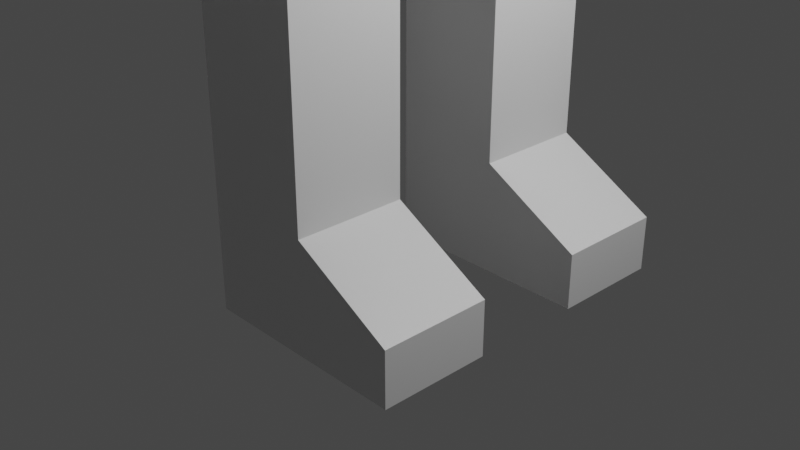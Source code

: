 # Source: clovek.blend  (saved by Blender 2.92.15; exported with 4.5.12 LTS)
import bpy
from mathutils import Matrix  # noqa: F401  (used for matrix-valued properties, if any)

bpy.ops.wm.read_factory_settings(use_empty=True)
scene = bpy.context.scene
scene.name = 'Scene'

# ---- collections
col_collection = bpy.data.collections.new('Collection'); scene.collection.children.link(col_collection)

# ---- materials (node trees are filled in below, after node groups)
mat_material = bpy.data.materials.new('Material')
mat_material.alpha_threshold = 0.0
mat_material.use_transparent_shadow = False
mat_material.line_color = (0.0, 0.0, 0.0, 1.0)

# ---- material node trees
mat_material.use_nodes = True; mat_material.node_tree.nodes.clear()
_N = mat_material.node_tree.nodes; _L = mat_material.node_tree.links
n0 = _N.new('ShaderNodeOutputMaterial'); n0.name = 'Material Output'; n0.location = (300, 300)
n1 = _N.new('ShaderNodeBsdfPrincipled'); n1.name = 'Principled BSDF'; n1.location = (10, 300)
n1.distribution = 'GGX'
n1.subsurface_method = 'BURLEY'
n1.inputs[2].default_value = 0.4
n1.inputs[3].default_value = 1.45
n1.inputs[27].default_value = (0.0, 0.0, 0.0, 1.0)
n1.inputs[28].default_value = 1.0
_L.new(n1.outputs[0], n0.inputs[0])
n0.is_active_output = True

# ---- world
world_world = bpy.data.worlds.new('World'); scene.world = world_world
world_world.use_nodes = True; world_world.node_tree.nodes.clear()
_N = world_world.node_tree.nodes; _L = world_world.node_tree.links
n0 = _N.new('ShaderNodeOutputWorld'); n0.name = 'World Output'; n0.location = (300, 300)
n1 = _N.new('ShaderNodeBackground'); n1.name = 'Background'; n1.location = (10, 300)
n1.inputs[0].default_value = (0.05088, 0.05088, 0.05088, 1.0)
_L.new(n1.outputs[0], n0.inputs[0])
n0.is_active_output = True
world_world.color = (0.05088, 0.05088, 0.05088)
world_world.use_sun_shadow = False
world_world.sun_shadow_jitter_overblur = 0.0

# ---- cameras
cam_camera = bpy.data.cameras.new('Camera')
cam_camera.clip_end = 100.0
cam_camera.ortho_scale = 7.314

# ---- lights
light_light = bpy.data.lights.new('Light', 'POINT')
light_light.transmission_factor = 0.0
light_light.energy = 1000.0
light_light.shadow_soft_size = 0.1
light_light.shadow_maximum_resolution = 0.006
light_light.use_absolute_resolution = True

# ---- meshes
me_cube = bpy.data.meshes.new('Cube')
me_cube.from_pydata([(1.0, -1.017, 1.0), (1.0, -1.017, -1.0), (1.0, -3.017, 1.0), (1.0, -3.017, -1.0), (-1.0, -1.017, 1.0), (-1.0, -1.017, -1.0), (-1.0, -3.017, 1.0), (-1.0, -3.017, -1.0), (1.0, -1.017, 1.0), (1.0, -1.017, -1.0), (1.0, -3.017, 1.0), (1.0, -3.017, -1.0), (-1.0, -1.017, 1.0), (-1.0, -1.017, -1.0), (-1.0, -3.017, 1.0), (-1.0, -3.017, -1.0), (2.824, -1.017, -0.01031), (2.824, -1.017, -1.0), (2.824, -3.017, -0.01031), (2.824, -3.017, -1.0), (1.0, -3.017, 5.215), (-1.0, -3.017, 5.215), (1.0, -1.017, 5.215), (-1.0, -1.017, 5.215), (1.511, -4.043, 7.943), (-1.511, -4.043, 7.943), (1.511, 0.01002, 7.943), (-1.511, 0.01002, 7.943), (1.664, -4.247, 14.15), (-1.664, -4.247, 14.15), (1.664, 0.2144, 14.15), (-1.664, 0.2144, 14.15), (1.426, -3.805, 17.29), (-1.426, -3.805, 17.29), (1.426, 0.01896, 17.29), (-1.426, 0.01896, 17.29), (-1.0, -1.736, -1.0), (1.0, -1.736, 1.0), (-1.0, -1.736, 1.0), (1.0, -1.736, -1.0), (2.824, -1.736, -0.01031), (2.824, -1.736, -1.0), (1.0, -1.736, 5.215), (-1.0, -1.736, 5.215), (1.511, -1.448, 7.943), (-1.511, -1.448, 7.943), (1.664, -1.39, 14.15), (-1.664, -1.39, 14.15), (1.426, -1.356, 17.29), (-1.426, -1.356, 17.29), (-0.54, -1.017, -1.0), (-0.54, -3.017, 1.0), (-0.54, -3.017, -1.0), (-0.54, -1.017, 1.0), (-0.54, -3.017, 5.215), (-0.54, -1.017, 5.215), (-0.816, -4.043, 7.943), (-0.816, 0.01002, 7.943), (-0.8983, -4.247, 14.15), (-0.8983, 0.2144, 14.15), (-0.77, -3.805, 17.29), (-0.77, 0.01896, 17.29), (-0.77, -1.356, 17.29), (-0.54, -1.736, -1.0), (0.5064, -3.017, -1.0), (0.5064, -1.017, 1.0), (0.5064, -1.017, 5.215), (0.7653, 0.01002, 7.943), (0.8424, 0.2144, 14.15), (0.7221, 0.01896, 17.29), (0.7221, -1.356, 17.29), (0.5064, -1.017, -1.0), (0.5064, -3.017, 1.0), (0.5064, -3.017, 5.215), (0.7653, -4.043, 7.943), (0.8424, -4.247, 14.15), (0.7221, -3.805, 17.29), (0.5064, -1.736, -1.0), (-0.6929, 0.03804, 18.73), (-0.6929, -1.195, 18.73), (0.645, 0.03804, 18.73), (0.645, -1.195, 18.73), (-1.681, 0.9485, 19.86), (-1.681, -2.106, 19.86), (1.633, 0.9485, 19.86), (1.633, -2.106, 19.86), (-1.904, 1.154, 20.92), (-1.904, -2.312, 20.92), (1.856, 1.154, 20.92), (1.856, -2.312, 20.92), (-1.904, 1.154, 22.95), (-1.904, -2.312, 22.95), (1.856, 1.154, 22.95), (1.856, -2.312, 22.95), (-1.471, 0.7555, 23.85), (-1.471, -1.913, 23.85), (1.423, 0.7555, 23.85), (1.423, -1.913, 23.85), (-1.59, -4.111, 15.12), (-1.59, 0.1541, 15.12), (1.59, -4.111, 15.12), (1.59, 0.1541, 15.12), (1.59, -1.38, 15.12), (-1.59, -1.38, 15.12), (-0.8587, 0.1541, 15.12), (-0.8587, -4.111, 15.12), (0.8053, 0.1541, 15.12), (0.8053, -4.111, 15.12), (0.7221, -6.936, 16.06), (-0.77, -6.936, 16.06), (-0.8587, -5.067, 14.9), (0.8053, -5.067, 14.9), (0.7221, -7.38, 14.04), (-0.77, -7.38, 14.04), (-0.8587, -5.183, 13.99), (0.8053, -5.183, 13.99), (0.4771, -7.145, 8.197), (-0.5259, -7.145, 8.197), (-0.5855, -5.668, 8.165), (0.533, -5.668, 8.165), (0.4771, -7.154, 7.795), (-0.5259, -7.154, 7.795), (-0.5855, -5.676, 7.764), (0.533, -5.676, 7.764), (0.4771, -7.335, 6.532), (-0.5259, -7.335, 6.532), (-0.5855, -5.549, 6.5), (0.533, -5.549, 6.5)], [(0, 8), (1, 9), (2, 10), (3, 11), (4, 12), (5, 13), (6, 14), (7, 15)], [(72, 2, 20, 73), (52, 51, 6, 7), (36, 38, 4, 5), (77, 39, 3, 64), (2, 3, 19, 18), (71, 65, 0, 1), (41, 40, 18, 19), (1, 0, 16, 17), (39, 1, 17, 41), (37, 2, 18, 40), (73, 20, 24, 74), (38, 6, 21, 43), (37, 0, 22, 42), (53, 4, 23, 55), (57, 27, 31, 59), (55, 23, 27, 57), (42, 22, 26, 44), (43, 21, 25, 45), (103, 98, 33, 49), (44, 26, 30, 46), (45, 25, 29, 47), (74, 24, 28, 75), (62, 49, 33, 60), (107, 100, 32, 76), (104, 99, 35, 61), (102, 101, 34, 48), (100, 102, 48, 32), (61, 35, 49, 62), (27, 45, 47, 31), (24, 44, 46, 28), (99, 103, 49, 35), (23, 43, 45, 27), (20, 42, 44, 24), (2, 37, 42, 20), (4, 38, 43, 23), (0, 37, 40, 16), (3, 39, 41, 19), (17, 16, 40, 41), (71, 1, 39, 77), (7, 6, 38, 36), (5, 50, 63, 36), (61, 62, 79, 78), (106, 104, 61, 69), (98, 105, 60, 33), (70, 62, 60, 76), (25, 56, 58, 29), (66, 55, 57, 67), (67, 57, 59, 68), (65, 53, 55, 66), (21, 54, 56, 25), (5, 4, 53, 50), (36, 63, 52, 7), (64, 72, 51, 52), (6, 51, 54, 21), (3, 2, 72, 64), (0, 65, 66, 22), (26, 67, 68, 30), (22, 66, 67, 26), (48, 70, 76, 32), (101, 106, 69, 34), (34, 69, 70, 48), (50, 71, 77, 63), (60, 105, 110, 109), (56, 74, 75, 58), (54, 73, 74, 56), (50, 53, 65, 71), (63, 77, 64, 52), (51, 72, 73, 54), (81, 80, 84, 85), (70, 69, 80, 81), (69, 61, 78, 80), (62, 70, 81, 79), (83, 85, 89, 87), (80, 78, 82, 84), (79, 81, 85, 83), (78, 79, 83, 82), (86, 87, 91, 90), (82, 83, 87, 86), (85, 84, 88, 89), (84, 82, 86, 88), (93, 92, 96, 97), (89, 88, 92, 93), (88, 86, 90, 92), (87, 89, 93, 91), (96, 94, 95, 97), (92, 90, 94, 96), (91, 93, 97, 95), (90, 91, 95, 94), (58, 75, 107, 105), (30, 68, 106, 101), (29, 58, 105, 98), (68, 59, 104, 106), (31, 47, 103, 99), (28, 46, 102, 100), (46, 30, 101, 102), (59, 31, 99, 104), (75, 28, 100, 107), (47, 29, 98, 103), (108, 109, 113, 112), (107, 76, 108, 111), (105, 107, 111, 110), (76, 60, 109, 108), (114, 115, 119, 118), (110, 111, 115, 114), (109, 110, 114, 113), (111, 108, 112, 115), (119, 116, 120, 123), (113, 114, 118, 117), (115, 112, 116, 119), (112, 113, 117, 116), (122, 123, 127, 126), (116, 117, 121, 120), (118, 119, 123, 122), (117, 118, 122, 121), (126, 127, 124, 125), (121, 122, 126, 125), (123, 120, 124, 127), (120, 121, 125, 124)])
_uv = me_cube.uv_layers.new(name='UVMap')
_uv.uv.foreach_set('vector', [0.625, 0.8117, 0.625, 0.75, 0.625, 0.75, 0.625, 0.8117, 0.375, 0.9425, 0.625, 0.9425, 0.625, 1.0, 0.375, 1.0, 0.375, 0.1601, 0.625, 0.1601, 0.625, 0.25, 0.375, 0.25, 0.3133, 0.5899, 0.375, 0.5899, 0.375, 0.75, 0.3133, 0.75, 0.625, 0.75, 0.375, 0.75, 0.375, 0.75, 0.625, 0.75, 0.375, 0.4383, 0.625, 0.4383, 0.625, 0.5, 0.375, 0.5, 0.375, 0.5899, 0.625, 0.5899, 0.625, 0.75, 0.375, 0.75, 0.375, 0.5, 0.625, 0.5, 0.625, 0.5, 0.375, 0.5, 0.375, 0.5899, 0.375, 0.5, 0.375, 0.5, 0.375, 0.5899, 0.625, 0.5899, 0.625, 0.75, 0.625, 0.75, 0.625, 0.5899, 0.625, 0.8117, 0.625, 0.75, 0.625, 0.75, 0.625, 0.8117, 0.625, 0.1601, 0.625, 0.0, 0.625, 0.0, 0.625, 0.1601, 0.625, 0.5899, 0.625, 0.5, 0.625, 0.5, 0.625, 0.5899, 0.625, 0.3075, 0.625, 0.25, 0.625, 0.25, 0.625, 0.3075, 0.625, 0.3075, 0.625, 0.25, 0.625, 0.25, 0.625, 0.3075, 0.625, 0.3075, 0.625, 0.25, 0.625, 0.25, 0.625, 0.3075, 0.625, 0.5899, 0.625, 0.5, 0.625, 0.5, 0.625, 0.5899, 0.625, 0.1601, 0.625, 0.0, 0.625, 0.0, 0.625, 0.1601, 0.625, 0.1601, 0.625, 0.0, 0.625, 0.0, 0.625, 0.1601, 0.625, 0.5899, 0.625, 0.5, 0.625, 0.5, 0.625, 0.5899, 0.625, 0.1601, 0.625, 0.0, 0.625, 0.0, 0.625, 0.1601, 0.625, 0.8117, 0.625, 0.75, 0.625, 0.75, 0.625, 0.8117, 0.8175, 0.5899, 0.875, 0.5899, 0.875, 0.75, 0.8175, 0.75, 0.625, 0.8117, 0.625, 0.75, 0.625, 0.75, 0.625, 0.8117, 0.625, 0.3075, 0.625, 0.25, 0.625, 0.25, 0.625, 0.3075, 0.625, 0.5899, 0.625, 0.5, 0.625, 0.5, 0.625, 0.5899, 0.625, 0.75, 0.625, 0.5899, 0.625, 0.5899, 0.625, 0.75, 0.8175, 0.5, 0.875, 0.5, 0.875, 0.5899, 0.8175, 0.5899, 0.625, 0.25, 0.625, 0.1601, 0.625, 0.1601, 0.625, 0.25, 0.625, 0.75, 0.625, 0.5899, 0.625, 0.5899, 0.625, 0.75, 0.625, 0.25, 0.625, 0.1601, 0.625, 0.1601, 0.625, 0.25, 0.625, 0.25, 0.625, 0.1601, 0.625, 0.1601, 0.625, 0.25, 0.625, 0.75, 0.625, 0.5899, 0.625, 0.5899, 0.625, 0.75, 0.625, 0.75, 0.625, 0.5899, 0.625, 0.5899, 0.625, 0.75, 0.625, 0.25, 0.625, 0.1601, 0.625, 0.1601, 0.625, 0.25, 0.625, 0.5, 0.625, 0.5899, 0.625, 0.5899, 0.625, 0.5, 0.375, 0.75, 0.375, 0.5899, 0.375, 0.5899, 0.375, 0.75, 0.375, 0.5, 0.625, 0.5, 0.625, 0.5899, 0.375, 0.5899, 0.3133, 0.5, 0.375, 0.5, 0.375, 0.5899, 0.3133, 0.5899, 0.375, 0.0, 0.625, 0.0, 0.625, 0.1601, 0.375, 0.1601, 0.125, 0.5, 0.1825, 0.5, 0.1825, 0.5899, 0.125, 0.5899, 0.8175, 0.5, 0.8175, 0.5899, 0.8175, 0.5899, 0.8175, 0.5, 0.625, 0.4383, 0.625, 0.3075, 0.625, 0.3075, 0.625, 0.4383, 0.625, 1.0, 0.625, 0.9425, 0.625, 0.9425, 0.625, 1.0, 0.6867, 0.5899, 0.8175, 0.5899, 0.8175, 0.75, 0.6867, 0.75, 0.625, 1.0, 0.625, 0.9425, 0.625, 0.9425, 0.625, 1.0, 0.625, 0.4383, 0.625, 0.3075, 0.625, 0.3075, 0.625, 0.4383, 0.625, 0.4383, 0.625, 0.3075, 0.625, 0.3075, 0.625, 0.4383, 0.625, 0.4383, 0.625, 0.3075, 0.625, 0.3075, 0.625, 0.4383, 0.625, 1.0, 0.625, 0.9425, 0.625, 0.9425, 0.625, 1.0, 0.375, 0.25, 0.625, 0.25, 0.625, 0.3075, 0.375, 0.3075, 0.125, 0.5899, 0.1825, 0.5899, 0.1825, 0.75, 0.125, 0.75, 0.375, 0.8117, 0.625, 0.8117, 0.625, 0.9425, 0.375, 0.9425, 0.625, 1.0, 0.625, 0.9425, 0.625, 0.9425, 0.625, 1.0, 0.375, 0.75, 0.625, 0.75, 0.625, 0.8117, 0.375, 0.8117, 0.625, 0.5, 0.625, 0.4383, 0.625, 0.4383, 0.625, 0.5, 0.625, 0.5, 0.625, 0.4383, 0.625, 0.4383, 0.625, 0.5, 0.625, 0.5, 0.625, 0.4383, 0.625, 0.4383, 0.625, 0.5, 0.625, 0.5899, 0.6867, 0.5899, 0.6867, 0.75, 0.625, 0.75, 0.625, 0.5, 0.625, 0.4383, 0.625, 0.4383, 0.625, 0.5, 0.625, 0.5, 0.6867, 0.5, 0.6867, 0.5899, 0.625, 0.5899, 0.1825, 0.5, 0.3133, 0.5, 0.3133, 0.5899, 0.1825, 0.5899, 0.625, 0.9425, 0.625, 0.9425, 0.625, 0.9425, 0.625, 0.9425, 0.625, 0.9425, 0.625, 0.8117, 0.625, 0.8117, 0.625, 0.9425, 0.625, 0.9425, 0.625, 0.8117, 0.625, 0.8117, 0.625, 0.9425, 0.375, 0.3075, 0.625, 0.3075, 0.625, 0.4383, 0.375, 0.4383, 0.1825, 0.5899, 0.3133, 0.5899, 0.3133, 0.75, 0.1825, 0.75, 0.625, 0.9425, 0.625, 0.8117, 0.625, 0.8117, 0.625, 0.9425, 0.6867, 0.5899, 0.6867, 0.5, 0.6867, 0.5, 0.6867, 0.5899, 0.6867, 0.5899, 0.6867, 0.5, 0.6867, 0.5, 0.6867, 0.5899, 0.625, 0.4383, 0.625, 0.3075, 0.625, 0.3075, 0.625, 0.4383, 0.8175, 0.5899, 0.6867, 0.5899, 0.6867, 0.5899, 0.8175, 0.5899, 0.8175, 0.5899, 0.6867, 0.5899, 0.6867, 0.5899, 0.8175, 0.5899, 0.625, 0.4383, 0.625, 0.3075, 0.625, 0.3075, 0.625, 0.4383, 0.8175, 0.5899, 0.6867, 0.5899, 0.6867, 0.5899, 0.8175, 0.5899, 0.8175, 0.5, 0.8175, 0.5899, 0.8175, 0.5899, 0.8175, 0.5, 0.8175, 0.5, 0.8175, 0.5899, 0.8175, 0.5899, 0.8175, 0.5, 0.8175, 0.5, 0.8175, 0.5899, 0.8175, 0.5899, 0.8175, 0.5, 0.6867, 0.5899, 0.6867, 0.5, 0.6867, 0.5, 0.6867, 0.5899, 0.625, 0.4383, 0.625, 0.3075, 0.625, 0.3075, 0.625, 0.4383, 0.6867, 0.5899, 0.6867, 0.5, 0.6867, 0.5, 0.6867, 0.5899, 0.6867, 0.5899, 0.6867, 0.5, 0.6867, 0.5, 0.6867, 0.5899, 0.625, 0.4383, 0.625, 0.3075, 0.625, 0.3075, 0.625, 0.4383, 0.8175, 0.5899, 0.6867, 0.5899, 0.6867, 0.5899, 0.8175, 0.5899, 0.6867, 0.5, 0.8175, 0.5, 0.8175, 0.5899, 0.6867, 0.5899, 0.625, 0.4383, 0.625, 0.3075, 0.625, 0.3075, 0.625, 0.4383, 0.8175, 0.5899, 0.6867, 0.5899, 0.6867, 0.5899, 0.8175, 0.5899, 0.8175, 0.5, 0.8175, 0.5899, 0.8175, 0.5899, 0.8175, 0.5, 0.625, 0.9425, 0.625, 0.8117, 0.625, 0.8117, 0.625, 0.9425, 0.625, 0.5, 0.625, 0.4383, 0.625, 0.4383, 0.625, 0.5, 0.625, 1.0, 0.625, 0.9425, 0.625, 0.9425, 0.625, 1.0, 0.625, 0.4383, 0.625, 0.3075, 0.625, 0.3075, 0.625, 0.4383, 0.625, 0.25, 0.625, 0.1601, 0.625, 0.1601, 0.625, 0.25, 0.625, 0.75, 0.625, 0.5899, 0.625, 0.5899, 0.625, 0.75, 0.625, 0.5899, 0.625, 0.5, 0.625, 0.5, 0.625, 0.5899, 0.625, 0.3075, 0.625, 0.25, 0.625, 0.25, 0.625, 0.3075, 0.625, 0.8117, 0.625, 0.75, 0.625, 0.75, 0.625, 0.8117, 0.625, 0.1601, 0.625, 0.0, 0.625, 0.0, 0.625, 0.1601, 0.6867, 0.75, 0.8175, 0.75, 0.8175, 0.75, 0.6867, 0.75, 0.625, 0.8117, 0.625, 0.8117, 0.625, 0.8117, 0.625, 0.8117, 0.625, 0.9425, 0.625, 0.8117, 0.625, 0.8117, 0.625, 0.9425, 0.6867, 0.75, 0.8175, 0.75, 0.8175, 0.75, 0.6867, 0.75, 0.625, 0.9425, 0.625, 0.8117, 0.625, 0.8117, 0.625, 0.9425, 0.625, 0.9425, 0.625, 0.8117, 0.625, 0.8117, 0.625, 0.9425, 0.625, 0.9425, 0.625, 0.9425, 0.625, 0.9425, 0.625, 0.9425, 0.625, 0.8117, 0.625, 0.8117, 0.625, 0.8117, 0.625, 0.8117, 0.625, 0.8117, 0.625, 0.8117, 0.625, 0.8117, 0.625, 0.8117, 0.625, 0.9425, 0.625, 0.9425, 0.625, 0.9425, 0.625, 0.9425, 0.625, 0.8117, 0.625, 0.8117, 0.625, 0.8117, 0.625, 0.8117, 0.6867, 0.75, 0.8175, 0.75, 0.8175, 0.75, 0.6867, 0.75, 0.625, 0.9425, 0.625, 0.8117, 0.625, 0.8117, 0.625, 0.9425, 0.6867, 0.75, 0.8175, 0.75, 0.8175, 0.75, 0.6867, 0.75, 0.625, 0.9425, 0.625, 0.8117, 0.625, 0.8117, 0.625, 0.9425, 0.625, 0.9425, 0.625, 0.9425, 0.625, 0.9425, 0.625, 0.9425, 0.625, 0.9425, 0.625, 0.8117, 0.625, 0.8117, 0.625, 0.9425, 0.625, 0.9425, 0.625, 0.9425, 0.625, 0.9425, 0.625, 0.9425, 0.625, 0.8117, 0.625, 0.8117, 0.625, 0.8117, 0.625, 0.8117, 0.6867, 0.75, 0.8175, 0.75, 0.8175, 0.75, 0.6867, 0.75])
me_cube.materials.append(mat_material)
me_cube.use_remesh_preserve_volume = False
me_cube.use_remesh_preserve_attributes = False
me_cube.use_mirror_vertex_groups = False
me_cube.update()

# ---- objects
ob_cube = bpy.data.objects.new('Cube', me_cube)
ob_light = bpy.data.objects.new('Light', light_light)
ob_camera = bpy.data.objects.new('Camera', cam_camera)

# ---- transforms, parenting, visibility, modifiers, constraints
ob_cube.location = (0.0, 0.0555, 0.0)
ob_cube.scale = (0.5993, 0.5993, 0.5993)
ob_cube.lock_rotations_4d = False
ob_cube.empty_display_type = 'ARROWS'
ob_cube.lineart.crease_threshold = 0.0
_m = ob_cube.modifiers.new('Mirror', 'MIRROR')
_m.use_axis = (False, True, False)
ob_light.location = (4.076, 1.005, 5.904)
ob_light.rotation_euler = (0.6503, 0.05522, 1.866)
ob_light.lock_rotations_4d = False
ob_light.empty_display_type = 'ARROWS'
ob_light.color = (0.0, 0.0, 0.0, 0.0)
ob_light.lineart.crease_threshold = 0.0
ob_camera.location = (7.359, -6.926, 4.958)
ob_camera.rotation_euler = (1.109, 0.0, 0.8149)
ob_camera.lock_rotations_4d = False
ob_camera.empty_display_type = 'ARROWS'
ob_camera.color = (0.0, 0.0, 0.0, 0.0)
ob_camera.display_type = 'WIRE'
ob_camera.lineart.crease_threshold = 0.0

# ---- collection membership
col_collection.objects.link(ob_cube)
col_collection.objects.link(ob_light)
col_collection.objects.link(ob_camera)

# ---- scene / render settings (as saved in the file)
scene.camera = ob_camera
scene.frame_start = 1; scene.frame_end = 250; scene.frame_set(0)
scene.render.engine = 'BLENDER_EEVEE_NEXT'
scene.cycles.use_denoising = False
scene.cycles.samples = 128
scene.cycles.sampling_pattern = 'TABULATED_SOBOL'
scene.cycles.use_adaptive_sampling = False
scene.cycles.use_light_tree = False
scene.view_settings.view_transform = 'Filmic'
bpy.context.view_layer.update()
